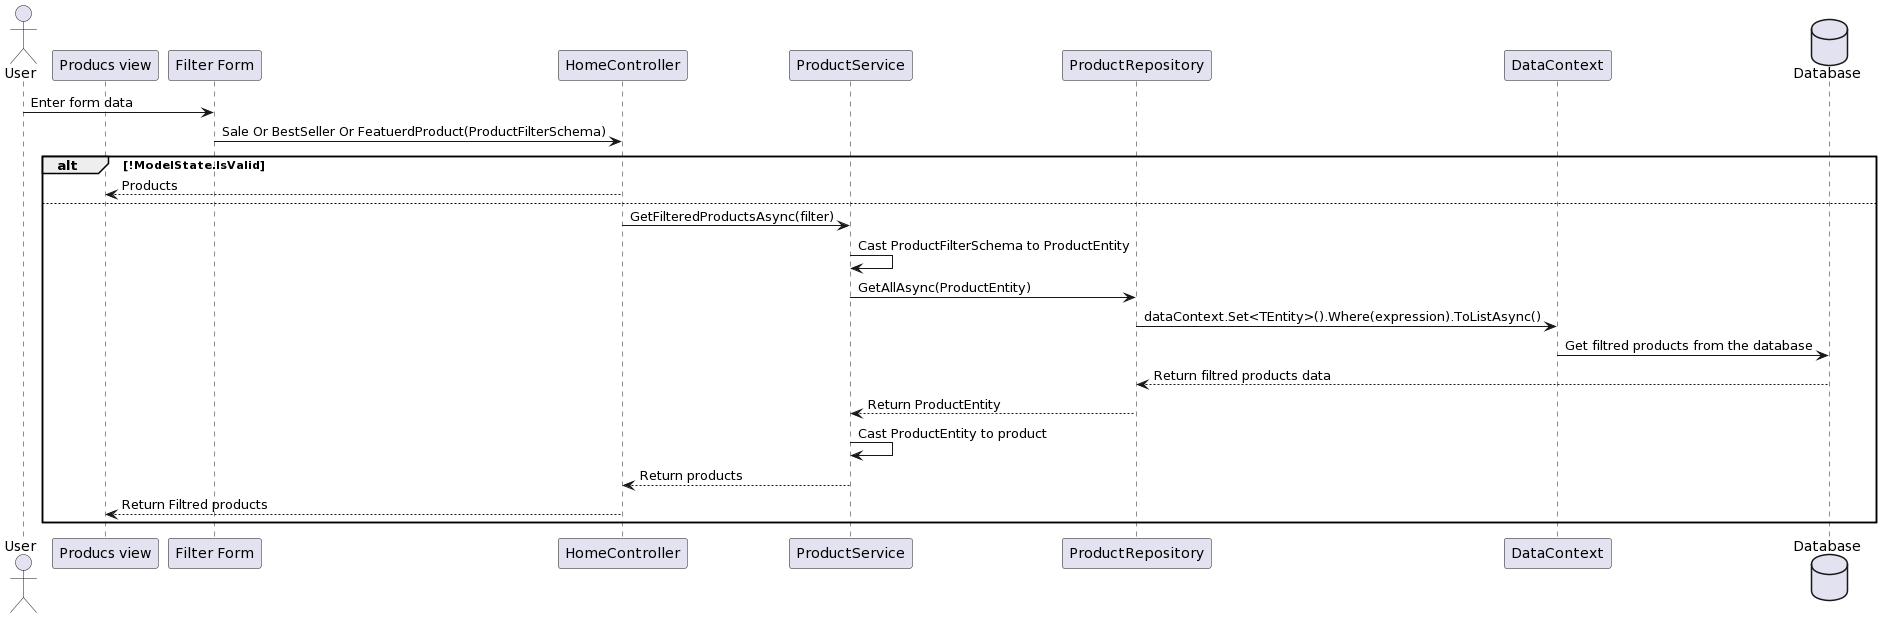

The diagram above was rendered by PlantUML. Its source (embedded in the PNG):
@startuml
actor User
participant "Producs view" as View
participant "Filter Form" as Form
participant "HomeController" as Controller
participant "ProductService" as Service
participant "ProductRepository" as Repository
participant "DataContext" as DataContext
database Database as DB

User -> Form: Enter form data
Form -> Controller: Sale Or BestSeller Or FeatuerdProduct(ProductFilterSchema)
alt !ModelState.IsValid
    Controller --> View: Products
else
    Controller -> Service: GetFilteredProductsAsync(filter)
    Service -> Service: Cast ProductFilterSchema to ProductEntity
    Service-> Repository: GetAllAsync(ProductEntity)
    Repository -> DataContext:  dataContext.Set<TEntity>().Where(expression).ToListAsync()
    DataContext -> DB: Get filtred products from the database
    DB --> Repository: Return filtred products data
    Repository--> Service: Return ProductEntity
    Service -> Service: Cast ProductEntity to product
    Service --> Controller: Return products
    Controller --> View: Return Filtred products
end

deactivate DB
deactivate Controller
@enduml